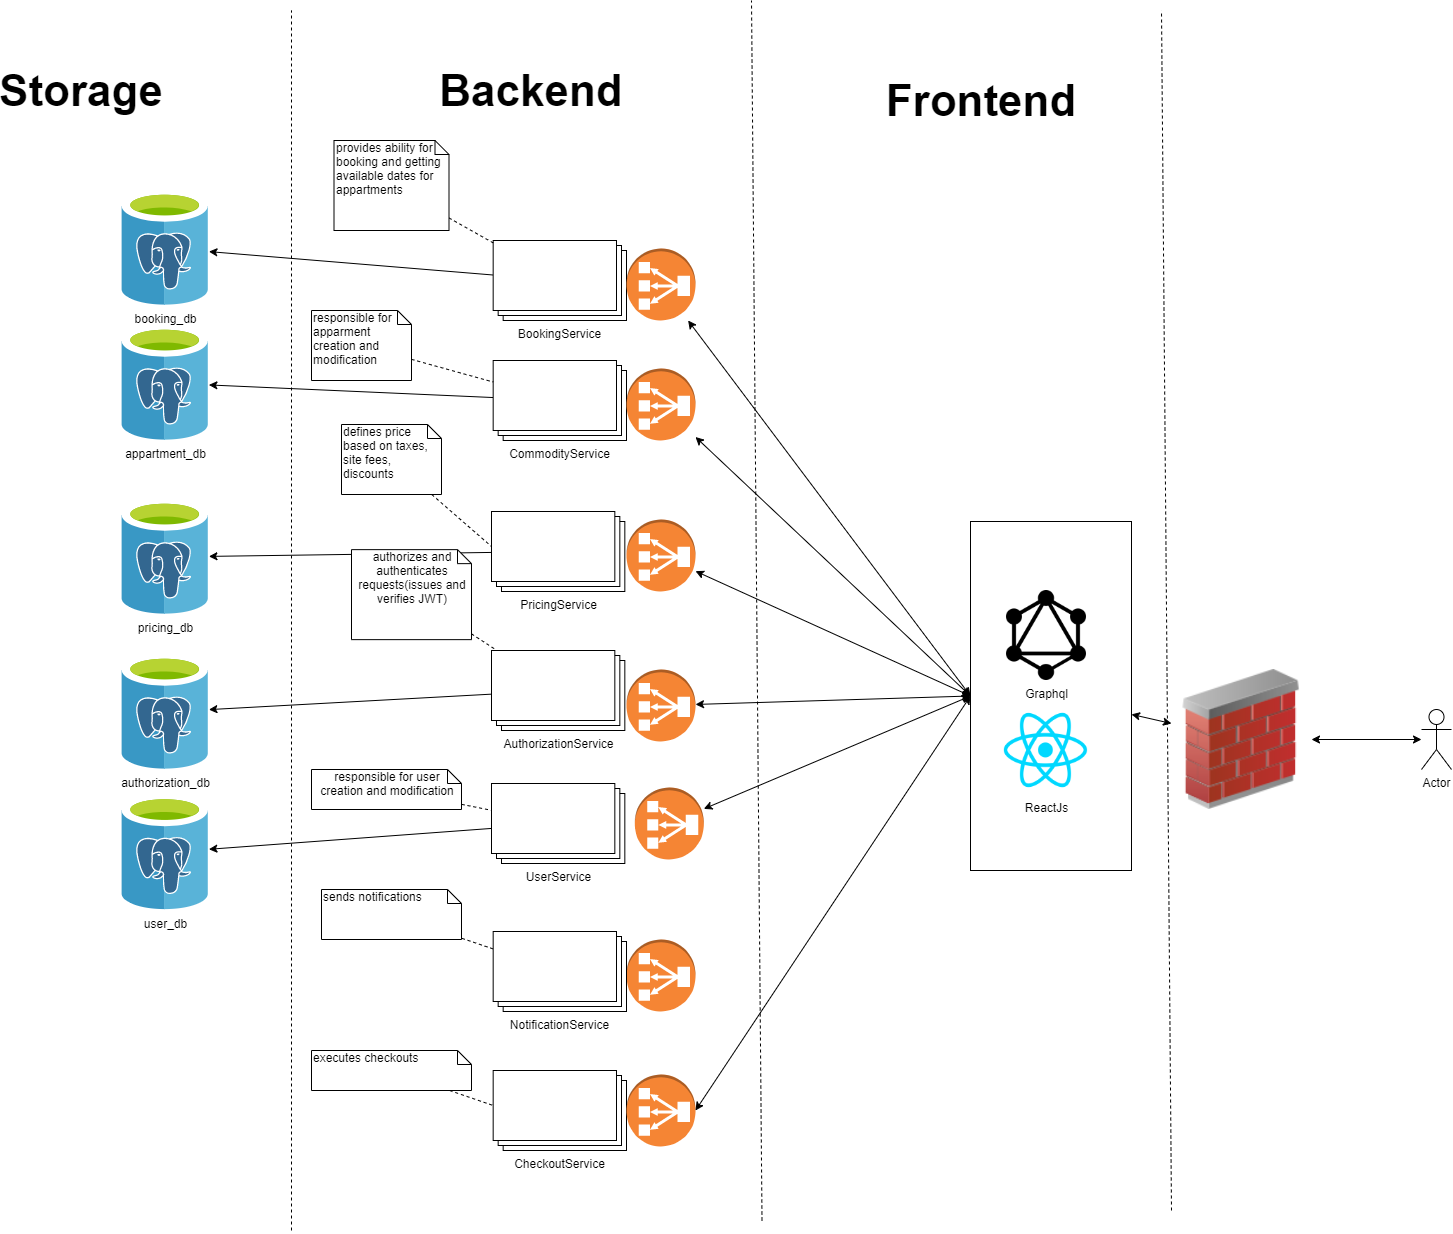

The diagram above was exported from draw.io. Its source (the exported page's mxGraphModel, read from the mxfile embedded in the PNG):
<mxGraphModel dx="3422" dy="2497" grid="1" gridSize="10" guides="1" tooltips="1" connect="1" arrows="1" fold="1" page="1" pageScale="1" pageWidth="827" pageHeight="1169" math="0" shadow="0">
  <root>
    <mxCell id="0" />
    <mxCell id="1" parent="0" />
    <mxCell id="SVLrAaX2tS8PLoD_HHwP-150" style="edgeStyle=none;rounded=0;orthogonalLoop=1;jettySize=auto;html=1;startArrow=classic;startFill=1;endArrow=classic;endFill=1;exitX=0;exitY=0.5;exitDx=0;exitDy=0;" parent="1" source="SVLrAaX2tS8PLoD_HHwP-104" target="SVLrAaX2tS8PLoD_HHwP-148" edge="1">
      <mxGeometry relative="1" as="geometry" />
    </mxCell>
    <mxCell id="SVLrAaX2tS8PLoD_HHwP-104" value="" style="rounded=0;whiteSpace=wrap;html=1;" parent="1" vertex="1">
      <mxGeometry x="619" y="-29" width="161" height="349" as="geometry" />
    </mxCell>
    <mxCell id="SVLrAaX2tS8PLoD_HHwP-105" style="edgeStyle=none;rounded=0;orthogonalLoop=1;jettySize=auto;html=1;startArrow=classic;startFill=1;endArrow=classic;endFill=1;" parent="1" source="SVLrAaX2tS8PLoD_HHwP-9" target="SVLrAaX2tS8PLoD_HHwP-104" edge="1">
      <mxGeometry relative="1" as="geometry" />
    </mxCell>
    <mxCell id="SVLrAaX2tS8PLoD_HHwP-9" value="" style="image;html=1;labelBackgroundColor=#ffffff;image=img/lib/clip_art/networking/Firewall_02_128x128.png" parent="1" vertex="1">
      <mxGeometry x="820" y="119" width="140" height="140" as="geometry" />
    </mxCell>
    <mxCell id="SVLrAaX2tS8PLoD_HHwP-10" value="" style="outlineConnect=0;dashed=0;verticalLabelPosition=bottom;verticalAlign=top;align=center;html=1;shape=mxgraph.aws3.classic_load_balancer;fillColor=#F58534;gradientColor=none;rotation=-180;" parent="1" vertex="1">
      <mxGeometry x="275" y="119" width="69" height="72" as="geometry" />
    </mxCell>
    <mxCell id="SVLrAaX2tS8PLoD_HHwP-12" value="" style="outlineConnect=0;dashed=0;verticalLabelPosition=bottom;verticalAlign=top;align=center;html=1;shape=mxgraph.aws3.classic_load_balancer;fillColor=#F58534;gradientColor=none;rotation=-180;" parent="1" vertex="1">
      <mxGeometry x="275" y="389" width="69" height="72" as="geometry" />
    </mxCell>
    <mxCell id="SVLrAaX2tS8PLoD_HHwP-13" value="" style="outlineConnect=0;dashed=0;verticalLabelPosition=bottom;verticalAlign=top;align=center;html=1;shape=mxgraph.aws3.classic_load_balancer;fillColor=#F58534;gradientColor=none;rotation=-180;" parent="1" vertex="1">
      <mxGeometry x="275" y="-31" width="69" height="72" as="geometry" />
    </mxCell>
    <mxCell id="SVLrAaX2tS8PLoD_HHwP-78" style="edgeStyle=none;rounded=0;orthogonalLoop=1;jettySize=auto;html=1;startArrow=none;startFill=0;endArrow=classic;endFill=1;" parent="1" source="SVLrAaX2tS8PLoD_HHwP-25" target="SVLrAaX2tS8PLoD_HHwP-77" edge="1">
      <mxGeometry relative="1" as="geometry" />
    </mxCell>
    <mxCell id="SVLrAaX2tS8PLoD_HHwP-25" value="PricingService&lt;br&gt;" style="verticalLabelPosition=bottom;verticalAlign=top;html=1;shape=mxgraph.basic.layered_rect;dx=10;outlineConnect=0;" parent="1" vertex="1">
      <mxGeometry x="140" y="-39" width="133.33" height="80" as="geometry" />
    </mxCell>
    <mxCell id="SVLrAaX2tS8PLoD_HHwP-76" style="edgeStyle=none;rounded=0;orthogonalLoop=1;jettySize=auto;html=1;startArrow=none;startFill=0;endArrow=classic;endFill=1;" parent="1" source="SVLrAaX2tS8PLoD_HHwP-26" target="SVLrAaX2tS8PLoD_HHwP-75" edge="1">
      <mxGeometry relative="1" as="geometry" />
    </mxCell>
    <mxCell id="SVLrAaX2tS8PLoD_HHwP-26" value="AuthorizationService" style="verticalLabelPosition=bottom;verticalAlign=top;html=1;shape=mxgraph.basic.layered_rect;dx=10;outlineConnect=0;" parent="1" vertex="1">
      <mxGeometry x="140" y="100" width="133.33" height="80" as="geometry" />
    </mxCell>
    <mxCell id="SVLrAaX2tS8PLoD_HHwP-50" style="rounded=0;orthogonalLoop=1;jettySize=auto;html=1;startArrow=none;startFill=0;endArrow=none;endFill=0;dashed=1;" parent="1" source="SVLrAaX2tS8PLoD_HHwP-28" target="SVLrAaX2tS8PLoD_HHwP-48" edge="1">
      <mxGeometry relative="1" as="geometry" />
    </mxCell>
    <mxCell id="SVLrAaX2tS8PLoD_HHwP-28" value="NotificationService" style="verticalLabelPosition=bottom;verticalAlign=top;html=1;shape=mxgraph.basic.layered_rect;dx=10;outlineConnect=0;" parent="1" vertex="1">
      <mxGeometry x="141.67" y="381" width="133.33" height="80" as="geometry" />
    </mxCell>
    <mxCell id="SVLrAaX2tS8PLoD_HHwP-30" style="edgeStyle=none;rounded=0;orthogonalLoop=1;jettySize=auto;html=1;entryX=0;entryY=0;entryDx=0;entryDy=35;entryPerimeter=0;startArrow=none;startFill=0;endArrow=none;endFill=0;dashed=1;" parent="1" source="SVLrAaX2tS8PLoD_HHwP-29" target="SVLrAaX2tS8PLoD_HHwP-25" edge="1">
      <mxGeometry relative="1" as="geometry" />
    </mxCell>
    <mxCell id="SVLrAaX2tS8PLoD_HHwP-29" value="&lt;span style=&quot;text-align: center&quot;&gt;defines price based on taxes, site fees, discounts&lt;/span&gt;" style="shape=note;whiteSpace=wrap;html=1;size=14;verticalAlign=top;align=left;spacingTop=-6;" parent="1" vertex="1">
      <mxGeometry x="-10" y="-126" width="100" height="70" as="geometry" />
    </mxCell>
    <mxCell id="SVLrAaX2tS8PLoD_HHwP-32" style="edgeStyle=none;rounded=0;orthogonalLoop=1;jettySize=auto;html=1;startArrow=none;startFill=0;dashed=1;endArrow=none;endFill=0;" parent="1" source="SVLrAaX2tS8PLoD_HHwP-31" target="SVLrAaX2tS8PLoD_HHwP-26" edge="1">
      <mxGeometry relative="1" as="geometry" />
    </mxCell>
    <mxCell id="SVLrAaX2tS8PLoD_HHwP-31" value="&lt;div style=&quot;text-align: center&quot;&gt;&lt;span&gt;authorizes and authenticates requests(issues and verifies JWT)&lt;/span&gt;&lt;/div&gt;" style="shape=note;whiteSpace=wrap;html=1;size=14;verticalAlign=top;align=left;spacingTop=-6;" parent="1" vertex="1">
      <mxGeometry y="-0.8599999999999994" width="120" height="90" as="geometry" />
    </mxCell>
    <mxCell id="SVLrAaX2tS8PLoD_HHwP-48" value="&lt;div style=&quot;text-align: center&quot;&gt;&lt;span&gt;sends notifications&lt;/span&gt;&lt;/div&gt;" style="shape=note;whiteSpace=wrap;html=1;size=14;verticalAlign=top;align=left;spacingTop=-6;" parent="1" vertex="1">
      <mxGeometry x="-30" y="339" width="140" height="50" as="geometry" />
    </mxCell>
    <mxCell id="SVLrAaX2tS8PLoD_HHwP-51" value="CheckoutService" style="verticalLabelPosition=bottom;verticalAlign=top;html=1;shape=mxgraph.basic.layered_rect;dx=10;outlineConnect=0;" parent="1" vertex="1">
      <mxGeometry x="141.67" y="520" width="133.33" height="80" as="geometry" />
    </mxCell>
    <mxCell id="SVLrAaX2tS8PLoD_HHwP-53" style="edgeStyle=none;rounded=0;orthogonalLoop=1;jettySize=auto;html=1;entryX=0;entryY=0;entryDx=0;entryDy=35;entryPerimeter=0;dashed=1;startArrow=none;startFill=0;endArrow=none;endFill=0;" parent="1" source="SVLrAaX2tS8PLoD_HHwP-52" target="SVLrAaX2tS8PLoD_HHwP-51" edge="1">
      <mxGeometry relative="1" as="geometry" />
    </mxCell>
    <mxCell id="SVLrAaX2tS8PLoD_HHwP-52" value="&lt;div style=&quot;text-align: center&quot;&gt;&lt;span&gt;executes checkouts&lt;/span&gt;&lt;/div&gt;" style="shape=note;whiteSpace=wrap;html=1;size=14;verticalAlign=top;align=left;spacingTop=-6;" parent="1" vertex="1">
      <mxGeometry x="-40" y="500" width="160" height="40" as="geometry" />
    </mxCell>
    <mxCell id="SVLrAaX2tS8PLoD_HHwP-58" style="edgeStyle=none;rounded=0;orthogonalLoop=1;jettySize=auto;html=1;exitX=0.5;exitY=1;exitDx=0;exitDy=0;startArrow=classic;startFill=1;endArrow=classic;endFill=1;" parent="1" source="SVLrAaX2tS8PLoD_HHwP-9" target="SVLrAaX2tS8PLoD_HHwP-9" edge="1">
      <mxGeometry relative="1" as="geometry" />
    </mxCell>
    <mxCell id="SVLrAaX2tS8PLoD_HHwP-62" value="" style="outlineConnect=0;dashed=0;verticalLabelPosition=bottom;verticalAlign=top;align=center;html=1;shape=mxgraph.aws3.classic_load_balancer;fillColor=#F58534;gradientColor=none;rotation=-180;" parent="1" vertex="1">
      <mxGeometry x="275" y="524" width="69" height="72" as="geometry" />
    </mxCell>
    <mxCell id="SVLrAaX2tS8PLoD_HHwP-65" value="ReactJs" style="shape=image;html=1;verticalAlign=top;verticalLabelPosition=bottom;labelBackgroundColor=#ffffff;imageAspect=0;aspect=fixed;image=https://cdn4.iconfinder.com/data/icons/logos-3/600/React.js_logo-128.png" parent="1" vertex="1">
      <mxGeometry x="650" y="155.5" width="89" height="89" as="geometry" />
    </mxCell>
    <mxCell id="SVLrAaX2tS8PLoD_HHwP-71" style="edgeStyle=none;rounded=0;orthogonalLoop=1;jettySize=auto;html=1;startArrow=classic;startFill=1;endArrow=classic;endFill=1;exitX=0;exitY=0.5;exitDx=0;exitDy=0;" parent="1" source="SVLrAaX2tS8PLoD_HHwP-104" target="SVLrAaX2tS8PLoD_HHwP-13" edge="1">
      <mxGeometry relative="1" as="geometry">
        <mxPoint x="620" y="76" as="sourcePoint" />
      </mxGeometry>
    </mxCell>
    <mxCell id="SVLrAaX2tS8PLoD_HHwP-79" style="edgeStyle=none;rounded=0;orthogonalLoop=1;jettySize=auto;html=1;startArrow=classic;startFill=1;endArrow=classic;endFill=1;exitX=0;exitY=0.5;exitDx=0;exitDy=0;" parent="1" source="SVLrAaX2tS8PLoD_HHwP-104" target="SVLrAaX2tS8PLoD_HHwP-10" edge="1">
      <mxGeometry relative="1" as="geometry" />
    </mxCell>
    <mxCell id="SVLrAaX2tS8PLoD_HHwP-82" style="edgeStyle=none;rounded=0;orthogonalLoop=1;jettySize=auto;html=1;entryX=0;entryY=0.5;entryDx=0;entryDy=0;entryPerimeter=0;startArrow=classic;startFill=1;endArrow=classic;endFill=1;exitX=0;exitY=0.5;exitDx=0;exitDy=0;" parent="1" source="SVLrAaX2tS8PLoD_HHwP-104" target="SVLrAaX2tS8PLoD_HHwP-62" edge="1">
      <mxGeometry relative="1" as="geometry" />
    </mxCell>
    <mxCell id="SVLrAaX2tS8PLoD_HHwP-66" value="Graphql" style="shape=image;html=1;verticalAlign=top;verticalLabelPosition=bottom;labelBackgroundColor=#ffffff;imageAspect=0;aspect=fixed;image=https://cdn4.iconfinder.com/data/icons/logos-brands-5/24/graphql-128.png" parent="1" vertex="1">
      <mxGeometry x="650" y="40" width="90" height="90" as="geometry" />
    </mxCell>
    <mxCell id="SVLrAaX2tS8PLoD_HHwP-68" style="edgeStyle=none;rounded=0;orthogonalLoop=1;jettySize=auto;html=1;startArrow=classic;startFill=1;endArrow=classic;endFill=1;" parent="1" source="SVLrAaX2tS8PLoD_HHwP-67" target="SVLrAaX2tS8PLoD_HHwP-9" edge="1">
      <mxGeometry relative="1" as="geometry" />
    </mxCell>
    <mxCell id="SVLrAaX2tS8PLoD_HHwP-67" value="Actor" style="shape=umlActor;verticalLabelPosition=bottom;labelBackgroundColor=#ffffff;verticalAlign=top;html=1;" parent="1" vertex="1">
      <mxGeometry x="1070" y="159" width="30" height="60" as="geometry" />
    </mxCell>
    <mxCell id="SVLrAaX2tS8PLoD_HHwP-75" value="authorization_db" style="aspect=fixed;html=1;points=[];align=center;image;fontSize=12;image=img/lib/mscae/Azure_Database_for_PostgreSQL_servers.svg;" parent="1" vertex="1">
      <mxGeometry x="-230" y="104" width="87.4" height="115" as="geometry" />
    </mxCell>
    <mxCell id="SVLrAaX2tS8PLoD_HHwP-77" value="pricing_db" style="aspect=fixed;html=1;points=[];align=center;image;fontSize=12;image=img/lib/mscae/Azure_Database_for_PostgreSQL_servers.svg;" parent="1" vertex="1">
      <mxGeometry x="-230" y="-51" width="87.4" height="115" as="geometry" />
    </mxCell>
    <mxCell id="SVLrAaX2tS8PLoD_HHwP-93" value="" style="endArrow=none;dashed=1;html=1;" parent="1" edge="1">
      <mxGeometry width="50" height="50" relative="1" as="geometry">
        <mxPoint x="820" y="660" as="sourcePoint" />
        <mxPoint x="810" y="-540" as="targetPoint" />
      </mxGeometry>
    </mxCell>
    <mxCell id="SVLrAaX2tS8PLoD_HHwP-94" value="&lt;font style=&quot;font-size: 44px&quot;&gt;&lt;b&gt;Frontend&lt;/b&gt;&lt;/font&gt;" style="text;html=1;strokeColor=none;fillColor=none;align=center;verticalAlign=middle;whiteSpace=wrap;rounded=0;" parent="1" vertex="1">
      <mxGeometry x="610" y="-460" width="40" height="20" as="geometry" />
    </mxCell>
    <mxCell id="SVLrAaX2tS8PLoD_HHwP-95" value="" style="endArrow=none;dashed=1;html=1;" parent="1" edge="1">
      <mxGeometry width="50" height="50" relative="1" as="geometry">
        <mxPoint x="410.5" y="670.0000000000005" as="sourcePoint" />
        <mxPoint x="400" y="-550" as="targetPoint" />
      </mxGeometry>
    </mxCell>
    <mxCell id="SVLrAaX2tS8PLoD_HHwP-96" style="edgeStyle=none;rounded=0;orthogonalLoop=1;jettySize=auto;html=1;exitX=0.75;exitY=0;exitDx=0;exitDy=0;dashed=1;startArrow=none;startFill=0;endArrow=none;endFill=0;" parent="1" source="SVLrAaX2tS8PLoD_HHwP-94" target="SVLrAaX2tS8PLoD_HHwP-94" edge="1">
      <mxGeometry relative="1" as="geometry" />
    </mxCell>
    <mxCell id="SVLrAaX2tS8PLoD_HHwP-99" value="&lt;font style=&quot;font-size: 44px&quot;&gt;&lt;b&gt;Backend&lt;/b&gt;&lt;/font&gt;" style="text;html=1;strokeColor=none;fillColor=none;align=center;verticalAlign=middle;whiteSpace=wrap;rounded=0;" parent="1" vertex="1">
      <mxGeometry x="160" y="-470" width="40" height="20" as="geometry" />
    </mxCell>
    <mxCell id="SVLrAaX2tS8PLoD_HHwP-100" value="" style="endArrow=none;dashed=1;html=1;" parent="1" edge="1">
      <mxGeometry width="50" height="50" relative="1" as="geometry">
        <mxPoint x="-60" y="680.0000000000005" as="sourcePoint" />
        <mxPoint x="-60" y="-540" as="targetPoint" />
      </mxGeometry>
    </mxCell>
    <mxCell id="SVLrAaX2tS8PLoD_HHwP-103" value="&lt;font style=&quot;font-size: 44px&quot;&gt;&lt;b&gt;Storage&lt;/b&gt;&lt;/font&gt;" style="text;html=1;strokeColor=none;fillColor=none;align=center;verticalAlign=middle;whiteSpace=wrap;rounded=0;" parent="1" vertex="1">
      <mxGeometry x="-290" y="-470" width="40" height="20" as="geometry" />
    </mxCell>
    <mxCell id="SVLrAaX2tS8PLoD_HHwP-145" style="edgeStyle=none;rounded=0;orthogonalLoop=1;jettySize=auto;html=1;startArrow=none;startFill=0;endArrow=classic;endFill=1;" parent="1" source="SVLrAaX2tS8PLoD_HHwP-109" target="SVLrAaX2tS8PLoD_HHwP-126" edge="1">
      <mxGeometry relative="1" as="geometry" />
    </mxCell>
    <mxCell id="SVLrAaX2tS8PLoD_HHwP-109" value="CommodityService" style="verticalLabelPosition=bottom;verticalAlign=top;html=1;shape=mxgraph.basic.layered_rect;dx=10;outlineConnect=0;" parent="1" vertex="1">
      <mxGeometry x="141.67000000000002" y="-190" width="133.33" height="80" as="geometry" />
    </mxCell>
    <mxCell id="SVLrAaX2tS8PLoD_HHwP-146" style="edgeStyle=none;rounded=0;orthogonalLoop=1;jettySize=auto;html=1;startArrow=none;startFill=0;endArrow=classic;endFill=1;" parent="1" source="SVLrAaX2tS8PLoD_HHwP-112" target="SVLrAaX2tS8PLoD_HHwP-127" edge="1">
      <mxGeometry relative="1" as="geometry" />
    </mxCell>
    <mxCell id="SVLrAaX2tS8PLoD_HHwP-112" value="BookingService" style="verticalLabelPosition=bottom;verticalAlign=top;html=1;shape=mxgraph.basic.layered_rect;dx=10;outlineConnect=0;" parent="1" vertex="1">
      <mxGeometry x="141.67" y="-310" width="133.33" height="80" as="geometry" />
    </mxCell>
    <mxCell id="SVLrAaX2tS8PLoD_HHwP-144" style="edgeStyle=none;rounded=0;orthogonalLoop=1;jettySize=auto;html=1;startArrow=none;startFill=0;endArrow=classic;endFill=1;" parent="1" source="SVLrAaX2tS8PLoD_HHwP-113" target="SVLrAaX2tS8PLoD_HHwP-143" edge="1">
      <mxGeometry relative="1" as="geometry" />
    </mxCell>
    <mxCell id="SVLrAaX2tS8PLoD_HHwP-113" value="UserService" style="verticalLabelPosition=bottom;verticalAlign=top;html=1;shape=mxgraph.basic.layered_rect;dx=10;outlineConnect=0;" parent="1" vertex="1">
      <mxGeometry x="140.00000000000003" y="233" width="133.33" height="80" as="geometry" />
    </mxCell>
    <mxCell id="SVLrAaX2tS8PLoD_HHwP-118" style="edgeStyle=none;rounded=0;orthogonalLoop=1;jettySize=auto;html=1;dashed=1;startArrow=none;startFill=0;endArrow=none;endFill=0;" parent="1" source="SVLrAaX2tS8PLoD_HHwP-114" target="SVLrAaX2tS8PLoD_HHwP-113" edge="1">
      <mxGeometry relative="1" as="geometry" />
    </mxCell>
    <mxCell id="SVLrAaX2tS8PLoD_HHwP-114" value="&lt;div style=&quot;text-align: center&quot;&gt;responsible for user creation and modification&lt;/div&gt;" style="shape=note;whiteSpace=wrap;html=1;size=14;verticalAlign=top;align=left;spacingTop=-6;" parent="1" vertex="1">
      <mxGeometry x="-40" y="219" width="150" height="40" as="geometry" />
    </mxCell>
    <mxCell id="SVLrAaX2tS8PLoD_HHwP-123" style="edgeStyle=none;rounded=0;orthogonalLoop=1;jettySize=auto;html=1;dashed=1;startArrow=none;startFill=0;endArrow=none;endFill=0;" parent="1" source="SVLrAaX2tS8PLoD_HHwP-121" target="SVLrAaX2tS8PLoD_HHwP-109" edge="1">
      <mxGeometry relative="1" as="geometry" />
    </mxCell>
    <mxCell id="SVLrAaX2tS8PLoD_HHwP-121" value="&lt;span style=&quot;text-align: center&quot;&gt;responsible for apparment creation and modification&lt;/span&gt;" style="shape=note;whiteSpace=wrap;html=1;size=14;verticalAlign=top;align=left;spacingTop=-6;" parent="1" vertex="1">
      <mxGeometry x="-40" y="-240" width="100" height="70" as="geometry" />
    </mxCell>
    <mxCell id="SVLrAaX2tS8PLoD_HHwP-125" style="edgeStyle=none;rounded=0;orthogonalLoop=1;jettySize=auto;html=1;dashed=1;startArrow=none;startFill=0;endArrow=none;endFill=0;" parent="1" source="SVLrAaX2tS8PLoD_HHwP-124" target="SVLrAaX2tS8PLoD_HHwP-112" edge="1">
      <mxGeometry relative="1" as="geometry" />
    </mxCell>
    <mxCell id="SVLrAaX2tS8PLoD_HHwP-124" value="provides ability for booking and getting available dates for appartments" style="shape=note;whiteSpace=wrap;html=1;size=14;verticalAlign=top;align=left;spacingTop=-6;" parent="1" vertex="1">
      <mxGeometry x="-17.5" y="-410" width="115" height="90" as="geometry" />
    </mxCell>
    <mxCell id="SVLrAaX2tS8PLoD_HHwP-126" value="appartment_db" style="aspect=fixed;html=1;points=[];align=center;image;fontSize=12;image=img/lib/mscae/Azure_Database_for_PostgreSQL_servers.svg;" parent="1" vertex="1">
      <mxGeometry x="-230" y="-225" width="87.4" height="115" as="geometry" />
    </mxCell>
    <mxCell id="SVLrAaX2tS8PLoD_HHwP-127" value="booking_db" style="aspect=fixed;html=1;points=[];align=center;image;fontSize=12;image=img/lib/mscae/Azure_Database_for_PostgreSQL_servers.svg;" parent="1" vertex="1">
      <mxGeometry x="-230" y="-360" width="87.4" height="115" as="geometry" />
    </mxCell>
    <mxCell id="SVLrAaX2tS8PLoD_HHwP-143" value="user_db" style="aspect=fixed;html=1;points=[];align=center;image;fontSize=12;image=img/lib/mscae/Azure_Database_for_PostgreSQL_servers.svg;" parent="1" vertex="1">
      <mxGeometry x="-230" y="244.5" width="87.4" height="115" as="geometry" />
    </mxCell>
    <mxCell id="SVLrAaX2tS8PLoD_HHwP-148" value="" style="outlineConnect=0;dashed=0;verticalLabelPosition=bottom;verticalAlign=top;align=center;html=1;shape=mxgraph.aws3.classic_load_balancer;fillColor=#F58534;gradientColor=none;rotation=-180;" parent="1" vertex="1">
      <mxGeometry x="275" y="-182" width="69" height="72" as="geometry" />
    </mxCell>
    <mxCell id="SVLrAaX2tS8PLoD_HHwP-151" style="edgeStyle=none;rounded=0;orthogonalLoop=1;jettySize=auto;html=1;entryX=0;entryY=0.5;entryDx=0;entryDy=0;startArrow=classic;startFill=1;endArrow=classic;endFill=1;" parent="1" source="SVLrAaX2tS8PLoD_HHwP-149" target="SVLrAaX2tS8PLoD_HHwP-104" edge="1">
      <mxGeometry relative="1" as="geometry" />
    </mxCell>
    <mxCell id="SVLrAaX2tS8PLoD_HHwP-149" value="" style="outlineConnect=0;dashed=0;verticalLabelPosition=bottom;verticalAlign=top;align=center;html=1;shape=mxgraph.aws3.classic_load_balancer;fillColor=#F58534;gradientColor=none;rotation=-180;" parent="1" vertex="1">
      <mxGeometry x="275" y="-302" width="69" height="72" as="geometry" />
    </mxCell>
    <mxCell id="SVLrAaX2tS8PLoD_HHwP-153" style="edgeStyle=none;rounded=0;orthogonalLoop=1;jettySize=auto;html=1;entryX=0;entryY=0.5;entryDx=0;entryDy=0;startArrow=classic;startFill=1;endArrow=classic;endFill=1;" parent="1" source="SVLrAaX2tS8PLoD_HHwP-152" target="SVLrAaX2tS8PLoD_HHwP-104" edge="1">
      <mxGeometry relative="1" as="geometry" />
    </mxCell>
    <mxCell id="SVLrAaX2tS8PLoD_HHwP-152" value="" style="outlineConnect=0;dashed=0;verticalLabelPosition=bottom;verticalAlign=top;align=center;html=1;shape=mxgraph.aws3.classic_load_balancer;fillColor=#F58534;gradientColor=none;rotation=-180;" parent="1" vertex="1">
      <mxGeometry x="283.33" y="237" width="69" height="72" as="geometry" />
    </mxCell>
  </root>
</mxGraphModel>